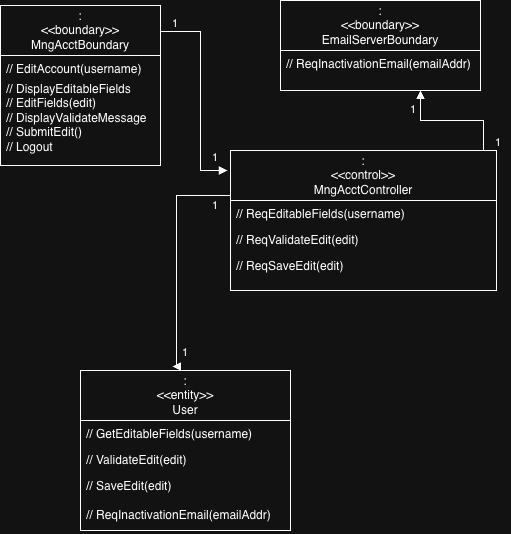

The diagram above was exported from draw.io. Its source (the exported page's mxGraphModel, read from the mxfile embedded in the PNG):
<mxGraphModel dx="1018" dy="616" grid="1" gridSize="10" guides="1" tooltips="1" connect="1" arrows="1" fold="1" page="1" pageScale="1" pageWidth="827" pageHeight="1169" math="0" shadow="0">
  <root>
    <mxCell id="WIyWlLk6GJQsqaUBKTNV-0" />
    <mxCell id="WIyWlLk6GJQsqaUBKTNV-1" parent="WIyWlLk6GJQsqaUBKTNV-0" />
    <mxCell id="fbgVhuEf7d6nQiweq-G7-12" parent="WIyWlLk6GJQsqaUBKTNV-1" style="swimlane;fontStyle=0;childLayout=stackLayout;horizontal=1;startSize=50;fillColor=none;horizontalStack=0;resizeParent=1;resizeParentMax=0;resizeLast=0;collapsible=1;marginBottom=0;whiteSpace=wrap;html=1;" value=":&lt;div&gt;&amp;lt;&amp;lt;control&amp;gt;&amp;gt;&lt;/div&gt;&lt;div&gt;MngAcctController&lt;/div&gt;" vertex="1">
      <mxGeometry height="140" width="266" x="270" y="210" as="geometry" />
    </mxCell>
    <mxCell id="fbgVhuEf7d6nQiweq-G7-13" parent="fbgVhuEf7d6nQiweq-G7-12" style="text;strokeColor=none;fillColor=none;align=left;verticalAlign=top;spacingLeft=4;spacingRight=4;overflow=hidden;rotatable=0;points=[[0,0.5],[1,0.5]];portConstraint=eastwest;whiteSpace=wrap;html=1;" value="// ReqEditableFields(username)" vertex="1">
      <mxGeometry height="26" width="266" y="50" as="geometry" />
    </mxCell>
    <mxCell id="fbgVhuEf7d6nQiweq-G7-14" parent="fbgVhuEf7d6nQiweq-G7-12" style="text;strokeColor=none;fillColor=none;align=left;verticalAlign=top;spacingLeft=4;spacingRight=4;overflow=hidden;rotatable=0;points=[[0,0.5],[1,0.5]];portConstraint=eastwest;whiteSpace=wrap;html=1;" value="// ReqValidateEdit(edit)" vertex="1">
      <mxGeometry height="26" width="266" y="76" as="geometry" />
    </mxCell>
    <mxCell id="fbgVhuEf7d6nQiweq-G7-15" parent="fbgVhuEf7d6nQiweq-G7-12" style="text;strokeColor=none;fillColor=none;align=left;verticalAlign=top;spacingLeft=4;spacingRight=4;overflow=hidden;rotatable=0;points=[[0,0.5],[1,0.5]];portConstraint=eastwest;whiteSpace=wrap;html=1;" value="// ReqSaveEdit(edit)" vertex="1">
      <mxGeometry height="38" width="266" y="102" as="geometry" />
    </mxCell>
    <mxCell id="fbgVhuEf7d6nQiweq-G7-0" parent="WIyWlLk6GJQsqaUBKTNV-1" style="swimlane;fontStyle=0;childLayout=stackLayout;horizontal=1;startSize=50;fillColor=none;horizontalStack=0;resizeParent=1;resizeParentMax=0;resizeLast=0;collapsible=1;marginBottom=0;whiteSpace=wrap;html=1;" value=":&lt;div&gt;&amp;lt;&amp;lt;boundary&amp;gt;&amp;gt;&lt;/div&gt;&lt;div&gt;MngAcctBoundary&lt;/div&gt;" vertex="1">
      <mxGeometry height="160" width="160" x="40" y="65" as="geometry" />
    </mxCell>
    <mxCell id="fbgVhuEf7d6nQiweq-G7-2" parent="fbgVhuEf7d6nQiweq-G7-0" style="text;strokeColor=none;fillColor=none;align=left;verticalAlign=top;spacingLeft=4;spacingRight=4;overflow=hidden;rotatable=0;points=[[0,0.5],[1,0.5]];portConstraint=eastwest;whiteSpace=wrap;html=1;" value="// EditAccount(username)" vertex="1">
      <mxGeometry height="20" width="160" y="50" as="geometry" />
    </mxCell>
    <mxCell id="fbgVhuEf7d6nQiweq-G7-3" parent="fbgVhuEf7d6nQiweq-G7-0" style="text;strokeColor=none;fillColor=none;align=left;verticalAlign=top;spacingLeft=4;spacingRight=4;overflow=hidden;rotatable=0;points=[[0,0.5],[1,0.5]];portConstraint=eastwest;whiteSpace=wrap;html=1;" value="// DisplayEditableFields&lt;div&gt;// EditFields(edit)&lt;/div&gt;&lt;div&gt;// DisplayValidateMessage&lt;/div&gt;&lt;div&gt;// SubmitEdit()&lt;/div&gt;&lt;div&gt;// Logout&lt;/div&gt;" vertex="1">
      <mxGeometry height="90" width="160" y="70" as="geometry" />
    </mxCell>
    <mxCell id="fbgVhuEf7d6nQiweq-G7-4" parent="WIyWlLk6GJQsqaUBKTNV-1" style="swimlane;fontStyle=0;childLayout=stackLayout;horizontal=1;startSize=50;fillColor=none;horizontalStack=0;resizeParent=1;resizeParentMax=0;resizeLast=0;collapsible=1;marginBottom=0;whiteSpace=wrap;html=1;" value=":&lt;div&gt;&amp;lt;&amp;lt;boundary&amp;gt;&amp;gt;&lt;/div&gt;&lt;div&gt;EmailServerBoundary&lt;/div&gt;" vertex="1">
      <mxGeometry height="90" width="200" x="320" y="60" as="geometry" />
    </mxCell>
    <mxCell id="fbgVhuEf7d6nQiweq-G7-5" parent="fbgVhuEf7d6nQiweq-G7-4" style="text;strokeColor=none;fillColor=none;align=left;verticalAlign=top;spacingLeft=4;spacingRight=4;overflow=hidden;rotatable=0;points=[[0,0.5],[1,0.5]];portConstraint=eastwest;whiteSpace=wrap;html=1;" value="// ReqInactivationEmail(emailAddr)" vertex="1">
      <mxGeometry height="40" width="200" y="50" as="geometry" />
    </mxCell>
    <mxCell id="fbgVhuEf7d6nQiweq-G7-8" parent="WIyWlLk6GJQsqaUBKTNV-1" style="swimlane;fontStyle=0;childLayout=stackLayout;horizontal=1;startSize=50;fillColor=none;horizontalStack=0;resizeParent=1;resizeParentMax=0;resizeLast=0;collapsible=1;marginBottom=0;whiteSpace=wrap;html=1;" value=":&lt;div&gt;&amp;lt;&amp;lt;entity&amp;gt;&amp;gt;&lt;/div&gt;&lt;div&gt;User&lt;/div&gt;" vertex="1">
      <mxGeometry height="160" width="210" x="120" y="430" as="geometry" />
    </mxCell>
    <mxCell id="fbgVhuEf7d6nQiweq-G7-9" parent="fbgVhuEf7d6nQiweq-G7-8" style="text;strokeColor=none;fillColor=none;align=left;verticalAlign=top;spacingLeft=4;spacingRight=4;overflow=hidden;rotatable=0;points=[[0,0.5],[1,0.5]];portConstraint=eastwest;whiteSpace=wrap;html=1;" value="// GetEditableFields(username)" vertex="1">
      <mxGeometry height="26" width="210" y="50" as="geometry" />
    </mxCell>
    <mxCell id="fbgVhuEf7d6nQiweq-G7-10" parent="fbgVhuEf7d6nQiweq-G7-8" style="text;strokeColor=none;fillColor=none;align=left;verticalAlign=top;spacingLeft=4;spacingRight=4;overflow=hidden;rotatable=0;points=[[0,0.5],[1,0.5]];portConstraint=eastwest;whiteSpace=wrap;html=1;" value="// ValidateEdit(edit)" vertex="1">
      <mxGeometry height="26" width="210" y="76" as="geometry" />
    </mxCell>
    <mxCell id="fbgVhuEf7d6nQiweq-G7-11" parent="fbgVhuEf7d6nQiweq-G7-8" style="text;strokeColor=none;fillColor=none;align=left;verticalAlign=top;spacingLeft=4;spacingRight=4;overflow=hidden;rotatable=0;points=[[0,0.5],[1,0.5]];portConstraint=eastwest;whiteSpace=wrap;html=1;" value="// SaveEdit(edit)&lt;br&gt;&lt;br&gt;// ReqInactivationEmail(emailAddr)" vertex="1">
      <mxGeometry height="58" width="210" y="102" as="geometry" />
    </mxCell>
    <mxCell id="fbgVhuEf7d6nQiweq-G7-17" edge="1" parent="WIyWlLk6GJQsqaUBKTNV-1" style="endArrow=block;endFill=1;html=1;edgeStyle=orthogonalEdgeStyle;align=left;verticalAlign=top;rounded=0;exitX=1.019;exitY=0.163;exitDx=0;exitDy=0;exitPerimeter=0;" value="">
      <mxGeometry relative="1" x="-1" as="geometry">
        <mxPoint as="offset" />
        <Array as="points">
          <mxPoint x="240" y="91" />
          <mxPoint x="240" y="230" />
        </Array>
        <mxPoint x="199.99999999999997" y="91.07999999999993" as="sourcePoint" />
        <mxPoint x="266.96" y="230" as="targetPoint" />
      </mxGeometry>
    </mxCell>
    <mxCell id="fbgVhuEf7d6nQiweq-G7-18" connectable="0" parent="fbgVhuEf7d6nQiweq-G7-17" style="edgeLabel;resizable=0;html=1;align=left;verticalAlign=bottom;" value="1" vertex="1">
      <mxGeometry relative="1" x="-1" as="geometry">
        <mxPoint x="10" as="offset" />
      </mxGeometry>
    </mxCell>
    <mxCell id="fbgVhuEf7d6nQiweq-G7-19" connectable="0" parent="WIyWlLk6GJQsqaUBKTNV-1" style="edgeLabel;resizable=0;html=1;align=left;verticalAlign=bottom;" value="1" vertex="1">
      <mxGeometry x="250" y="225" as="geometry" />
    </mxCell>
    <mxCell id="fbgVhuEf7d6nQiweq-G7-22" connectable="0" parent="WIyWlLk6GJQsqaUBKTNV-1" style="edgeLabel;resizable=0;html=1;align=left;verticalAlign=bottom;" value="1" vertex="1">
      <mxGeometry x="550" y="240" as="geometry">
        <mxPoint x="-102" y="-63" as="offset" />
      </mxGeometry>
    </mxCell>
    <mxCell id="fbgVhuEf7d6nQiweq-G7-20" edge="1" parent="WIyWlLk6GJQsqaUBKTNV-1" source="fbgVhuEf7d6nQiweq-G7-12" style="endArrow=block;endFill=1;html=1;edgeStyle=orthogonalEdgeStyle;align=left;verticalAlign=top;rounded=0;exitX=0.951;exitY=0;exitDx=0;exitDy=0;exitPerimeter=0;" value="">
      <mxGeometry relative="1" x="-1" as="geometry">
        <mxPoint as="offset" />
        <Array as="points">
          <mxPoint x="523" y="180" />
          <mxPoint x="460" y="180" />
          <mxPoint x="460" y="152" />
        </Array>
        <mxPoint x="530" y="120" as="sourcePoint" />
        <mxPoint x="460" y="150" as="targetPoint" />
      </mxGeometry>
    </mxCell>
    <mxCell id="fbgVhuEf7d6nQiweq-G7-21" connectable="0" parent="fbgVhuEf7d6nQiweq-G7-20" style="edgeLabel;resizable=0;html=1;align=left;verticalAlign=bottom;" value="1" vertex="1">
      <mxGeometry relative="1" x="-1" as="geometry">
        <mxPoint x="10" as="offset" />
      </mxGeometry>
    </mxCell>
    <mxCell id="fbgVhuEf7d6nQiweq-G7-23" edge="1" parent="WIyWlLk6GJQsqaUBKTNV-1" source="fbgVhuEf7d6nQiweq-G7-12" style="endArrow=block;endFill=1;html=1;edgeStyle=orthogonalEdgeStyle;align=left;verticalAlign=top;rounded=0;exitX=0;exitY=0.25;exitDx=0;exitDy=0;entryX=0.438;entryY=-0.025;entryDx=0;entryDy=0;entryPerimeter=0;" target="fbgVhuEf7d6nQiweq-G7-8" value="">
      <mxGeometry relative="1" x="-1" as="geometry">
        <mxPoint as="offset" />
        <Array as="points">
          <mxPoint x="270" y="255" />
          <mxPoint x="216" y="255" />
          <mxPoint x="216" y="426" />
        </Array>
        <mxPoint x="383.95200000000006" y="379.99800000000005" as="sourcePoint" />
        <mxPoint x="200" y="400" as="targetPoint" />
      </mxGeometry>
    </mxCell>
    <mxCell id="fbgVhuEf7d6nQiweq-G7-24" connectable="0" parent="fbgVhuEf7d6nQiweq-G7-23" style="edgeLabel;resizable=0;html=1;align=left;verticalAlign=bottom;" value="1" vertex="1">
      <mxGeometry relative="1" x="-1" as="geometry">
        <mxPoint x="-20" y="28" as="offset" />
      </mxGeometry>
    </mxCell>
    <mxCell id="fbgVhuEf7d6nQiweq-G7-25" connectable="0" parent="WIyWlLk6GJQsqaUBKTNV-1" style="edgeLabel;resizable=0;html=1;align=left;verticalAlign=bottom;" value="1" vertex="1">
      <mxGeometry x="220" y="420" as="geometry" />
    </mxCell>
  </root>
</mxGraphModel>